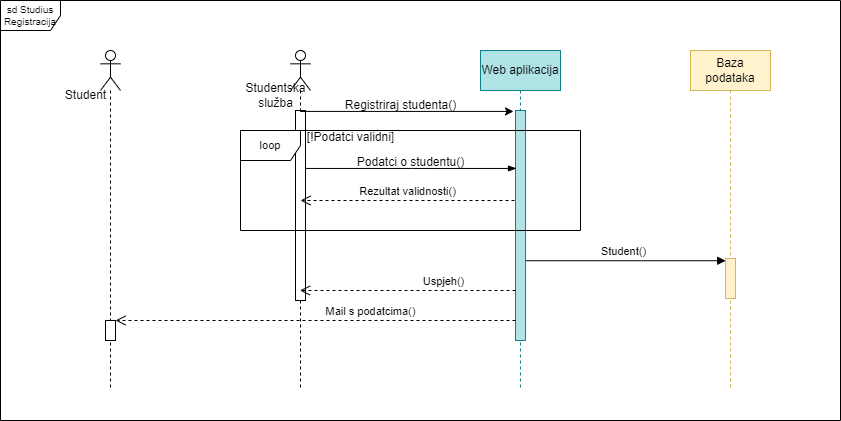

The diagram above was exported from draw.io. Its source (the exported page's mxGraphModel, read from the mxfile embedded in the PNG):
<mxGraphModel dx="1731" dy="1845" grid="1" gridSize="10" guides="1" tooltips="1" connect="1" arrows="1" fold="1" page="1" pageScale="1" pageWidth="850" pageHeight="1100" math="0" shadow="0">
  <root>
    <mxCell id="0" />
    <mxCell id="1" parent="0" />
    <mxCell id="tDZ69JRDFd1WXm0-AqOL-80" value="sd Studius Registracija" style="shape=umlFrame;whiteSpace=wrap;html=1;labelBackgroundColor=none;fontSize=10;gradientColor=none;swimlaneFillColor=default;" parent="1" vertex="1">
      <mxGeometry x="-210" y="-30" width="840" height="420" as="geometry" />
    </mxCell>
    <mxCell id="tDZ69JRDFd1WXm0-AqOL-7" value="&lt;br&gt;" style="shape=umlLifeline;participant=umlActor;perimeter=lifelinePerimeter;whiteSpace=wrap;html=1;container=1;collapsible=0;recursiveResize=0;verticalAlign=top;spacingTop=36;outlineConnect=0;size=40;" parent="1" vertex="1">
      <mxGeometry x="80" y="20" width="20" height="340" as="geometry" />
    </mxCell>
    <mxCell id="tDZ69JRDFd1WXm0-AqOL-13" value="" style="html=1;points=[];perimeter=orthogonalPerimeter;" parent="tDZ69JRDFd1WXm0-AqOL-7" vertex="1">
      <mxGeometry x="5" y="60" width="10" height="190" as="geometry" />
    </mxCell>
    <mxCell id="tDZ69JRDFd1WXm0-AqOL-9" value="Studentska&lt;br&gt;služba" style="text;html=1;align=center;verticalAlign=middle;resizable=0;points=[];autosize=1;strokeColor=none;fillColor=none;" parent="tDZ69JRDFd1WXm0-AqOL-7" vertex="1">
      <mxGeometry x="-55" y="25" width="80" height="40" as="geometry" />
    </mxCell>
    <mxCell id="tDZ69JRDFd1WXm0-AqOL-10" value="Baza podataka" style="shape=umlLifeline;perimeter=lifelinePerimeter;whiteSpace=wrap;html=1;container=1;collapsible=0;recursiveResize=0;outlineConnect=0;fillColor=#fff2cc;strokeColor=#d6b656;" parent="1" vertex="1">
      <mxGeometry x="480" y="20" width="80" height="340" as="geometry" />
    </mxCell>
    <mxCell id="QhLo_rLiJtjx-HW8Kfid-14" value="" style="html=1;points=[];perimeter=orthogonalPerimeter;labelBackgroundColor=none;fontSize=12;fillColor=#fff2cc;strokeColor=#d6b656;" vertex="1" parent="tDZ69JRDFd1WXm0-AqOL-10">
      <mxGeometry x="35" y="208" width="10" height="40" as="geometry" />
    </mxCell>
    <mxCell id="tDZ69JRDFd1WXm0-AqOL-34" value="Student()" style="html=1;verticalAlign=bottom;endArrow=block;rounded=0;entryX=0.018;entryY=0.056;entryDx=0;entryDy=0;entryPerimeter=0;" parent="1" source="tDZ69JRDFd1WXm0-AqOL-51" edge="1" target="QhLo_rLiJtjx-HW8Kfid-14">
      <mxGeometry width="80" relative="1" as="geometry">
        <mxPoint x="320" y="230" as="sourcePoint" />
        <mxPoint x="470" y="124" as="targetPoint" />
      </mxGeometry>
    </mxCell>
    <mxCell id="tDZ69JRDFd1WXm0-AqOL-51" value="Web aplikacija" style="shape=umlLifeline;perimeter=lifelinePerimeter;whiteSpace=wrap;html=1;container=1;collapsible=0;recursiveResize=0;outlineConnect=0;labelBackgroundColor=none;fontSize=12;fillColor=#b0e3e6;strokeColor=#0e8088;" parent="1" vertex="1">
      <mxGeometry x="270" y="20" width="80" height="340" as="geometry" />
    </mxCell>
    <mxCell id="tDZ69JRDFd1WXm0-AqOL-52" value="" style="html=1;points=[];perimeter=orthogonalPerimeter;labelBackgroundColor=none;fontSize=12;fillColor=#b0e3e6;strokeColor=#0e8088;" parent="tDZ69JRDFd1WXm0-AqOL-51" vertex="1">
      <mxGeometry x="35" y="60" width="10" height="230" as="geometry" />
    </mxCell>
    <mxCell id="QhLo_rLiJtjx-HW8Kfid-19" value="Uspjeh()" style="html=1;verticalAlign=bottom;endArrow=open;dashed=1;endSize=8;rounded=0;sourcePerimeterSpacing=6;" edge="1" parent="tDZ69JRDFd1WXm0-AqOL-51" target="tDZ69JRDFd1WXm0-AqOL-7">
      <mxGeometry x="-0.3342" relative="1" as="geometry">
        <mxPoint x="35" y="240" as="sourcePoint" />
        <mxPoint x="-45" y="240" as="targetPoint" />
        <mxPoint as="offset" />
      </mxGeometry>
    </mxCell>
    <mxCell id="QhLo_rLiJtjx-HW8Kfid-23" value="Mail s podatcima()" style="html=1;verticalAlign=bottom;endArrow=open;dashed=1;endSize=8;rounded=0;sourcePerimeterSpacing=6;" edge="1" parent="tDZ69JRDFd1WXm0-AqOL-51" target="QhLo_rLiJtjx-HW8Kfid-21">
      <mxGeometry x="-0.275" relative="1" as="geometry">
        <mxPoint x="35" y="270" as="sourcePoint" />
        <mxPoint x="-45" y="270" as="targetPoint" />
        <mxPoint as="offset" />
      </mxGeometry>
    </mxCell>
    <mxCell id="tDZ69JRDFd1WXm0-AqOL-62" value="loop" style="shape=umlFrame;whiteSpace=wrap;html=1;labelBackgroundColor=none;fontSize=11;" parent="1" vertex="1">
      <mxGeometry x="30" y="100" width="340" height="100" as="geometry" />
    </mxCell>
    <mxCell id="QhLo_rLiJtjx-HW8Kfid-10" value="" style="endArrow=classic;html=1;rounded=0;fontSize=15;fontColor=#000000;entryX=-0.2;entryY=0.004;entryDx=0;entryDy=0;entryPerimeter=0;" edge="1" parent="1" source="tDZ69JRDFd1WXm0-AqOL-7" target="tDZ69JRDFd1WXm0-AqOL-52">
      <mxGeometry width="50" height="50" relative="1" as="geometry">
        <mxPoint x="190" y="230" as="sourcePoint" />
        <mxPoint x="240" y="180" as="targetPoint" />
      </mxGeometry>
    </mxCell>
    <mxCell id="QhLo_rLiJtjx-HW8Kfid-11" value="Registriraj studenta()" style="text;html=1;align=center;verticalAlign=middle;resizable=0;points=[];autosize=1;strokeColor=none;fillColor=none;" vertex="1" parent="1">
      <mxGeometry x="125" y="60" width="130" height="30" as="geometry" />
    </mxCell>
    <mxCell id="QhLo_rLiJtjx-HW8Kfid-12" value="" style="edgeStyle=elbowEdgeStyle;fontSize=12;html=1;endArrow=blockThin;endFill=1;rounded=0;exitX=1;exitY=0.305;exitDx=0;exitDy=0;exitPerimeter=0;sourcePerimeterSpacing=6;startSize=6;entryX=0.1;entryY=0.252;entryDx=0;entryDy=0;entryPerimeter=0;" edge="1" parent="1" source="tDZ69JRDFd1WXm0-AqOL-13" target="tDZ69JRDFd1WXm0-AqOL-52">
      <mxGeometry width="160" relative="1" as="geometry">
        <mxPoint x="-100" y="110" as="sourcePoint" />
        <mxPoint x="310" y="125" as="targetPoint" />
      </mxGeometry>
    </mxCell>
    <mxCell id="QhLo_rLiJtjx-HW8Kfid-13" value="Podatci o studentu()" style="text;html=1;align=center;verticalAlign=middle;resizable=0;points=[];autosize=1;strokeColor=none;fillColor=none;" vertex="1" parent="1">
      <mxGeometry x="135" y="117" width="130" height="30" as="geometry" />
    </mxCell>
    <mxCell id="QhLo_rLiJtjx-HW8Kfid-15" value="[!Podatci validni]" style="text;html=1;align=center;verticalAlign=middle;resizable=0;points=[];autosize=1;strokeColor=none;fillColor=none;" vertex="1" parent="1">
      <mxGeometry x="85" y="92" width="110" height="30" as="geometry" />
    </mxCell>
    <mxCell id="QhLo_rLiJtjx-HW8Kfid-20" value="&lt;br&gt;" style="shape=umlLifeline;participant=umlActor;perimeter=lifelinePerimeter;whiteSpace=wrap;html=1;container=1;collapsible=0;recursiveResize=0;verticalAlign=top;spacingTop=36;outlineConnect=0;size=40;" vertex="1" parent="1">
      <mxGeometry x="-110" y="20" width="20" height="340" as="geometry" />
    </mxCell>
    <mxCell id="QhLo_rLiJtjx-HW8Kfid-21" value="" style="html=1;points=[];perimeter=orthogonalPerimeter;" vertex="1" parent="QhLo_rLiJtjx-HW8Kfid-20">
      <mxGeometry x="5" y="270" width="10" height="20" as="geometry" />
    </mxCell>
    <mxCell id="QhLo_rLiJtjx-HW8Kfid-22" value="Student" style="text;html=1;align=center;verticalAlign=middle;resizable=0;points=[];autosize=1;strokeColor=none;fillColor=none;" vertex="1" parent="QhLo_rLiJtjx-HW8Kfid-20">
      <mxGeometry x="-45" y="30" width="60" height="30" as="geometry" />
    </mxCell>
    <mxCell id="QhLo_rLiJtjx-HW8Kfid-37" value="Rezultat validnosti()" style="html=1;verticalAlign=bottom;endArrow=open;dashed=1;endSize=8;rounded=0;sourcePerimeterSpacing=6;" edge="1" parent="1">
      <mxGeometry relative="1" as="geometry">
        <mxPoint x="304" y="170" as="sourcePoint" />
        <mxPoint x="90" y="170" as="targetPoint" />
      </mxGeometry>
    </mxCell>
  </root>
</mxGraphModel>